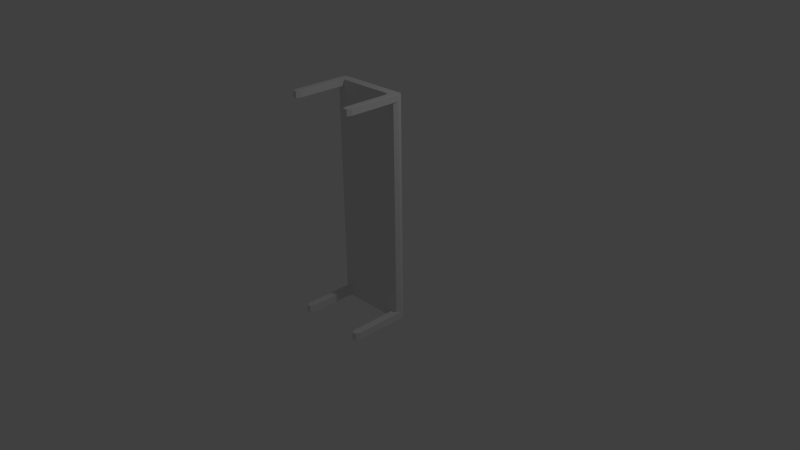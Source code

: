 # Source: Desk.blend  (saved by Blender 2.66.1; exported with 4.5.12 LTS)
import bpy
from mathutils import Matrix  # noqa: F401  (used for matrix-valued properties, if any)

bpy.ops.wm.read_factory_settings(use_empty=True)
scene = bpy.context.scene
scene.name = 'Scene'

# ---- collections
col_collection_1 = bpy.data.collections.new('Collection 1'); scene.collection.children.link(col_collection_1)

# ---- materials (node trees are filled in below, after node groups)
mat_material = bpy.data.materials.new('Material')
mat_material.alpha_threshold = 0.0
mat_material.use_transparent_shadow = False
mat_material.roughness = 0.5
mat_material.line_color = (0.0, 0.0, 0.0, 1.0)

# ---- material node trees

# ---- world
world_world = bpy.data.worlds.new('World'); scene.world = world_world
world_world.color = (0.05088, 0.05088, 0.05088)
world_world.use_sun_shadow = False
world_world.sun_shadow_jitter_overblur = 0.0
world_world.cycles.sampling_method = 'MANUAL'
world_world.cycles.sample_map_resolution = 256

# ---- cameras
cam_camera = bpy.data.cameras.new('Camera')
cam_camera.clip_end = 100.0
cam_camera.lens = 35.0
cam_camera.sensor_width = 32.0
cam_camera.sensor_height = 18.0
cam_camera.ortho_scale = 7.314
cam_camera.dof.focus_distance = 0.0
cam_camera.dof.aperture_fstop = 128.0

# ---- lights
light_lamp = bpy.data.lights.new('Lamp', 'POINT')
light_lamp.transmission_factor = 0.0
light_lamp.cutoff_distance = 30.0
light_lamp.energy = 100.0
light_lamp.shadow_buffer_clip_start = 1.001
light_lamp.shadow_soft_size = 0.1
light_lamp.shadow_maximum_resolution = 0.006
light_lamp.use_absolute_resolution = True
light_lamp.cycles.use_multiple_importance_sampling = False

# ---- meshes
me_cube = bpy.data.meshes.new('Cube')
me_cube.from_pydata([(1.0, -0.04, -25.0), (1.0, -0.04, 25.0), (-1.0, -0.04, 25.0), (-1.0, -0.04, -25.0), (1.0, 0.04, -25.0), (1.0, 0.04, 25.0), (-1.0, 0.04, 25.0), (-1.0, 0.04, -25.0), (1.0, -0.04, 23.55), (-1.0, -0.04, 23.55), (1.0, 0.04, 23.55), (-1.0, 0.04, 23.55), (0.8, -0.04, -25.0), (0.8, -0.04, 25.0), (0.8, 0.04, -25.0), (0.8, 0.04, 25.0), (0.8, -0.04, 23.55), (0.8, 0.04, 23.55), (0.5659, -1.595, 17.36), (-1.0, -0.04, -23.26), (-1.0, 0.04, -23.26), (1.0, -0.04, -23.26), (1.0, 0.04, -23.26), (0.8, -0.04, -23.26), (0.8, 0.04, -23.26), (-0.8082, 0.04, -23.26), (-0.8082, -0.04, -23.26), (-0.8082, 0.04, 23.55), (-0.8082, -0.04, 23.55), (0.8, -0.5006, 23.55), (-1.0, -0.5006, -23.26), (1.0, -0.5006, -23.26), (0.8, -0.5006, -23.26), (-0.8082, 0.04, 25.0), (-0.8082, 0.04, -25.0), (-0.8082, -0.04, 25.0), (-0.8082, -0.04, -25.0), (-0.8082, -0.5006, -23.26), (-0.8082, -0.5006, 23.55), (-0.8082, -0.5006, 25.0), (-0.8082, -0.5006, -25.0), (1.0, -0.5006, -25.0), (1.0, -0.5006, 25.0), (-1.0, -0.5006, 25.0), (-1.0, -0.5006, -25.0), (1.0, -0.5006, 23.55), (-1.0, -0.5006, 23.55), (0.8, -0.5006, -25.0), (0.8, -0.5006, 25.0)], [], [(36, 26, 37, 40), (27, 11, 6, 33), (8, 10, 5, 1), (35, 33, 6, 2), (19, 20, 7, 3), (34, 36, 3, 7), (26, 28, 9, 19), (25, 20, 11, 27), (21, 22, 10, 8), (2, 6, 11, 9), (28, 35, 39, 38), (10, 17, 15, 5), (1, 5, 15, 13), (4, 0, 12, 14), (21, 8, 16, 23), (22, 24, 17, 10), (9, 11, 20, 19), (9, 28, 38, 46), (34, 7, 20, 25), (0, 4, 22, 21), (35, 2, 43, 39), (4, 14, 24, 22), (24, 25, 27, 17), (41, 31, 32, 47), (13, 15, 33, 35), (12, 23, 26, 36), (17, 27, 33, 15), (23, 12, 47, 32), (16, 13, 35, 28), (3, 36, 40, 44), (14, 12, 36, 34), (23, 16, 28, 26), (38, 39, 43, 46), (14, 34, 25, 24), (1, 13, 48, 42), (16, 8, 45, 29), (26, 19, 30, 37), (13, 16, 29, 48), (45, 42, 48, 29), (40, 37, 30, 44), (19, 3, 44, 30), (12, 0, 41, 47), (2, 9, 46, 43), (21, 23, 32, 31), (8, 1, 42, 45), (0, 21, 31, 41)])
me_cube.materials.append(mat_material)
me_cube.use_remesh_preserve_volume = False
me_cube.use_remesh_preserve_attributes = False
me_cube.use_mirror_vertex_groups = False
me_cube.update()

# ---- objects
ob_cube = bpy.data.objects.new('Cube', me_cube)
ob_lamp = bpy.data.objects.new('Lamp', light_lamp)
ob_camera = bpy.data.objects.new('Camera', cam_camera)

# ---- transforms, parenting, visibility, modifiers, constraints
ob_cube.location = (0.0, 0.0, 0.75)
ob_cube.scale = (0.5, 1.5, 0.06)
ob_cube.lock_rotations_4d = False
ob_cube.empty_display_type = 'ARROWS'
ob_cube.lineart.crease_threshold = 0.0
_m = ob_cube.modifiers.new('Bevel', 'BEVEL')
_m.limit_method = 'NONE'
_m.spread = 0.0
ob_lamp.location = (4.076, 1.005, 5.904)
ob_lamp.rotation_euler = (0.6503, 0.05522, 1.866)
ob_lamp.lock_rotations_4d = False
ob_lamp.empty_display_type = 'ARROWS'
ob_lamp.color = (0.0, 0.0, 0.0, 0.0)
ob_lamp.lineart.crease_threshold = 0.0
ob_camera.location = (7.481, -6.508, 5.344)
ob_camera.rotation_euler = (1.109, 0.01082, 0.8149)
ob_camera.lock_rotations_4d = False
ob_camera.empty_display_type = 'ARROWS'
ob_camera.color = (0.0, 0.0, 0.0, 0.0)
ob_camera.display_type = 'WIRE'
ob_camera.lineart.crease_threshold = 0.0

# ---- collection membership
col_collection_1.objects.link(ob_cube)
col_collection_1.objects.link(ob_lamp)
col_collection_1.objects.link(ob_camera)

# ---- scene / render settings (as saved in the file)
scene.camera = ob_camera
scene.frame_start = 1; scene.frame_end = 250; scene.frame_set(1)
scene.render.engine = 'BLENDER_EEVEE_NEXT'
scene.render.image_settings.color_mode = 'RGB'
scene.render.image_settings.compression = 90
scene.render.resolution_percentage = 50
scene.render.dither_intensity = 0.0
scene.render.bake_margin = 2
scene.cycles.use_denoising = False
scene.cycles.samples = 10
scene.cycles.sampling_pattern = 'TABULATED_SOBOL'
scene.cycles.light_sampling_threshold = 0.0
scene.cycles.use_adaptive_sampling = False
scene.cycles.use_light_tree = False
scene.cycles.blur_glossy = 0.0
scene.cycles.volume_bounces = 1
scene.cycles.pixel_filter_type = 'GAUSSIAN'
scene.cycles.sample_clamp_indirect = 0.0
scene.view_settings.view_transform = 'Standard'
bpy.context.view_layer.update()
